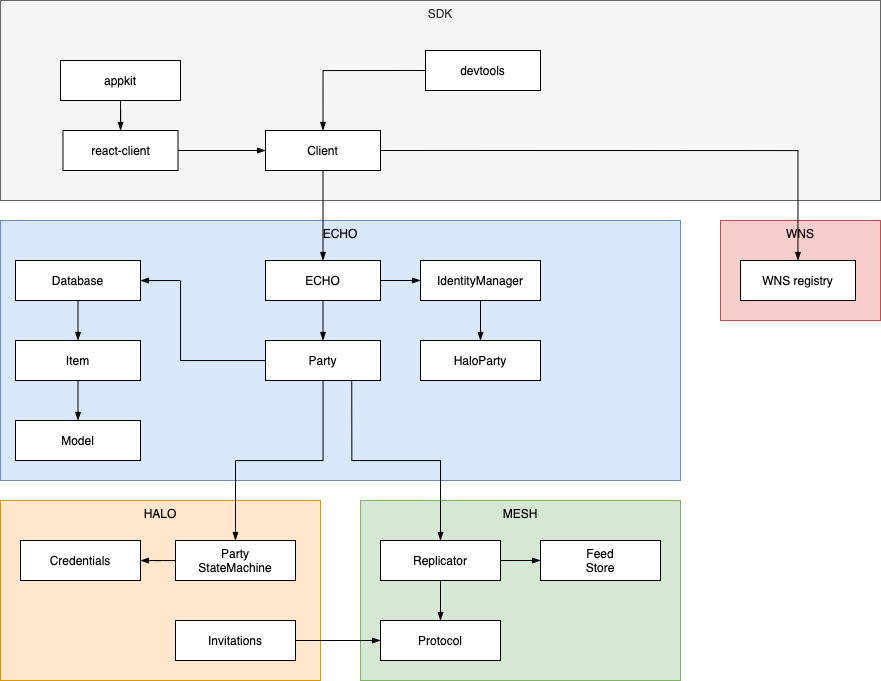

The diagram above was exported from draw.io. Its source (the exported page's mxGraphModel, read from the mxfile embedded in the PNG):
<mxGraphModel dx="1113" dy="1463" grid="1" gridSize="10" guides="1" tooltips="1" connect="1" arrows="1" fold="1" page="1" pageScale="1" pageWidth="1100" pageHeight="850" math="0" shadow="0">
  <root>
    <mxCell id="0" />
    <mxCell id="1" parent="0" />
    <mxCell id="FESS4YOSNTp8uXhYtwa6-3" value="ECHO" style="rounded=0;whiteSpace=wrap;html=1;verticalAlign=top;fillColor=#dae8fc;strokeColor=#6c8ebf;" parent="1" vertex="1">
      <mxGeometry x="260" y="80" width="680" height="260" as="geometry" />
    </mxCell>
    <mxCell id="scCBesBpWDJY0jR5bGlD-40" value="WNS" style="rounded=0;whiteSpace=wrap;html=1;verticalAlign=top;fillColor=#f8cecc;strokeColor=#b85450;" vertex="1" parent="1">
      <mxGeometry x="980" y="80" width="160" height="100" as="geometry" />
    </mxCell>
    <mxCell id="FESS4YOSNTp8uXhYtwa6-13" value="MESH" style="rounded=0;whiteSpace=wrap;html=1;verticalAlign=top;fillColor=#d5e8d4;strokeColor=#82b366;" parent="1" vertex="1">
      <mxGeometry x="620" y="360" width="320" height="180" as="geometry" />
    </mxCell>
    <mxCell id="FESS4YOSNTp8uXhYtwa6-8" value="HALO" style="rounded=0;whiteSpace=wrap;html=1;verticalAlign=top;fillColor=#ffe6cc;strokeColor=#d79b00;" parent="1" vertex="1">
      <mxGeometry x="260" y="360" width="320" height="180" as="geometry" />
    </mxCell>
    <mxCell id="scCBesBpWDJY0jR5bGlD-27" style="edgeStyle=orthogonalEdgeStyle;rounded=0;orthogonalLoop=1;jettySize=auto;html=1;endArrow=blockThin;endFill=1;" edge="1" parent="1" source="FESS4YOSNTp8uXhYtwa6-1" target="FESS4YOSNTp8uXhYtwa6-29">
      <mxGeometry relative="1" as="geometry" />
    </mxCell>
    <mxCell id="FESS4YOSNTp8uXhYtwa6-1" value="Party&lt;br&gt;StateMachine" style="rounded=0;whiteSpace=wrap;html=1;" parent="1" vertex="1">
      <mxGeometry x="435" y="400" width="120" height="40" as="geometry" />
    </mxCell>
    <mxCell id="scCBesBpWDJY0jR5bGlD-14" style="edgeStyle=orthogonalEdgeStyle;rounded=0;orthogonalLoop=1;jettySize=auto;html=1;exitX=1;exitY=0.5;exitDx=0;exitDy=0;entryX=0;entryY=0.5;entryDx=0;entryDy=0;endArrow=blockThin;endFill=1;" edge="1" parent="1" source="FESS4YOSNTp8uXhYtwa6-4" target="scCBesBpWDJY0jR5bGlD-12">
      <mxGeometry relative="1" as="geometry" />
    </mxCell>
    <mxCell id="FESS4YOSNTp8uXhYtwa6-4" value="ECHO" style="rounded=0;whiteSpace=wrap;html=1;" parent="1" vertex="1">
      <mxGeometry x="525" y="120" width="115" height="40" as="geometry" />
    </mxCell>
    <mxCell id="FESS4YOSNTp8uXhYtwa6-7" style="edgeStyle=orthogonalEdgeStyle;rounded=0;orthogonalLoop=1;jettySize=auto;html=1;endArrow=blockThin;endFill=1;entryX=0.5;entryY=0;entryDx=0;entryDy=0;" parent="1" source="FESS4YOSNTp8uXhYtwa6-4" target="FESS4YOSNTp8uXhYtwa6-5" edge="1">
      <mxGeometry relative="1" as="geometry" />
    </mxCell>
    <mxCell id="scCBesBpWDJY0jR5bGlD-22" style="edgeStyle=orthogonalEdgeStyle;rounded=0;orthogonalLoop=1;jettySize=auto;html=1;endArrow=blockThin;endFill=1;" edge="1" parent="1" source="FESS4YOSNTp8uXhYtwa6-5" target="FESS4YOSNTp8uXhYtwa6-18">
      <mxGeometry relative="1" as="geometry">
        <Array as="points">
          <mxPoint x="440" y="220" />
          <mxPoint x="440" y="140" />
        </Array>
      </mxGeometry>
    </mxCell>
    <mxCell id="scCBesBpWDJY0jR5bGlD-26" style="edgeStyle=orthogonalEdgeStyle;rounded=0;orthogonalLoop=1;jettySize=auto;html=1;endArrow=blockThin;endFill=1;" edge="1" parent="1" source="FESS4YOSNTp8uXhYtwa6-5" target="FESS4YOSNTp8uXhYtwa6-1">
      <mxGeometry relative="1" as="geometry" />
    </mxCell>
    <mxCell id="scCBesBpWDJY0jR5bGlD-43" style="edgeStyle=orthogonalEdgeStyle;rounded=0;orthogonalLoop=1;jettySize=auto;html=1;exitX=0.75;exitY=1;exitDx=0;exitDy=0;entryX=0.5;entryY=0;entryDx=0;entryDy=0;endArrow=blockThin;endFill=1;" edge="1" parent="1" source="FESS4YOSNTp8uXhYtwa6-5" target="FESS4YOSNTp8uXhYtwa6-11">
      <mxGeometry relative="1" as="geometry" />
    </mxCell>
    <mxCell id="FESS4YOSNTp8uXhYtwa6-5" value="Party" style="rounded=0;whiteSpace=wrap;html=1;" parent="1" vertex="1">
      <mxGeometry x="525" y="200" width="115" height="40" as="geometry" />
    </mxCell>
    <mxCell id="FESS4YOSNTp8uXhYtwa6-10" value="Protocol" style="rounded=0;whiteSpace=wrap;html=1;" parent="1" vertex="1">
      <mxGeometry x="640" y="480" width="120" height="40" as="geometry" />
    </mxCell>
    <mxCell id="scCBesBpWDJY0jR5bGlD-42" style="edgeStyle=orthogonalEdgeStyle;rounded=0;orthogonalLoop=1;jettySize=auto;html=1;endArrow=blockThin;endFill=1;" edge="1" parent="1" source="FESS4YOSNTp8uXhYtwa6-11" target="FESS4YOSNTp8uXhYtwa6-10">
      <mxGeometry relative="1" as="geometry" />
    </mxCell>
    <mxCell id="scCBesBpWDJY0jR5bGlD-44" style="edgeStyle=orthogonalEdgeStyle;rounded=0;orthogonalLoop=1;jettySize=auto;html=1;exitX=1;exitY=0.5;exitDx=0;exitDy=0;endArrow=blockThin;endFill=1;" edge="1" parent="1" source="FESS4YOSNTp8uXhYtwa6-11" target="FESS4YOSNTp8uXhYtwa6-12">
      <mxGeometry relative="1" as="geometry" />
    </mxCell>
    <mxCell id="FESS4YOSNTp8uXhYtwa6-11" value="Replicator" style="rounded=0;whiteSpace=wrap;html=1;" parent="1" vertex="1">
      <mxGeometry x="640" y="400" width="120" height="40" as="geometry" />
    </mxCell>
    <mxCell id="FESS4YOSNTp8uXhYtwa6-12" value="Feed&lt;br&gt;Store" style="rounded=0;whiteSpace=wrap;html=1;" parent="1" vertex="1">
      <mxGeometry x="800" y="400" width="120" height="40" as="geometry" />
    </mxCell>
    <mxCell id="scCBesBpWDJY0jR5bGlD-23" style="edgeStyle=orthogonalEdgeStyle;rounded=0;orthogonalLoop=1;jettySize=auto;html=1;endArrow=blockThin;endFill=1;" edge="1" parent="1" source="FESS4YOSNTp8uXhYtwa6-18" target="scCBesBpWDJY0jR5bGlD-9">
      <mxGeometry relative="1" as="geometry" />
    </mxCell>
    <mxCell id="FESS4YOSNTp8uXhYtwa6-18" value="Database" style="rounded=0;whiteSpace=wrap;html=1;" parent="1" vertex="1">
      <mxGeometry x="275" y="120" width="125" height="40" as="geometry" />
    </mxCell>
    <mxCell id="FESS4YOSNTp8uXhYtwa6-29" value="Credentials" style="rounded=0;whiteSpace=wrap;html=1;" parent="1" vertex="1">
      <mxGeometry x="280" y="400" width="120" height="40" as="geometry" />
    </mxCell>
    <mxCell id="scCBesBpWDJY0jR5bGlD-24" style="edgeStyle=orthogonalEdgeStyle;rounded=0;orthogonalLoop=1;jettySize=auto;html=1;endArrow=blockThin;endFill=1;" edge="1" parent="1" source="scCBesBpWDJY0jR5bGlD-9" target="scCBesBpWDJY0jR5bGlD-17">
      <mxGeometry relative="1" as="geometry" />
    </mxCell>
    <mxCell id="scCBesBpWDJY0jR5bGlD-9" value="Item" style="rounded=0;whiteSpace=wrap;html=1;" vertex="1" parent="1">
      <mxGeometry x="275" y="200" width="125" height="40" as="geometry" />
    </mxCell>
    <mxCell id="scCBesBpWDJY0jR5bGlD-48" style="edgeStyle=orthogonalEdgeStyle;rounded=0;orthogonalLoop=1;jettySize=auto;html=1;exitX=0.5;exitY=1;exitDx=0;exitDy=0;entryX=0.5;entryY=0;entryDx=0;entryDy=0;endArrow=blockThin;endFill=1;" edge="1" parent="1" source="scCBesBpWDJY0jR5bGlD-12" target="scCBesBpWDJY0jR5bGlD-13">
      <mxGeometry relative="1" as="geometry" />
    </mxCell>
    <mxCell id="scCBesBpWDJY0jR5bGlD-12" value="IdentityManager" style="rounded=0;whiteSpace=wrap;html=1;" vertex="1" parent="1">
      <mxGeometry x="680" y="120" width="120" height="40" as="geometry" />
    </mxCell>
    <mxCell id="scCBesBpWDJY0jR5bGlD-13" value="HaloParty" style="rounded=0;whiteSpace=wrap;html=1;" vertex="1" parent="1">
      <mxGeometry x="680" y="200" width="120" height="40" as="geometry" />
    </mxCell>
    <mxCell id="scCBesBpWDJY0jR5bGlD-17" value="Model" style="rounded=0;whiteSpace=wrap;html=1;" vertex="1" parent="1">
      <mxGeometry x="275" y="280" width="125" height="40" as="geometry" />
    </mxCell>
    <mxCell id="scCBesBpWDJY0jR5bGlD-29" value="SDK" style="rounded=0;whiteSpace=wrap;html=1;verticalAlign=top;fillColor=#f5f5f5;strokeColor=#666666;fontColor=#333333;" vertex="1" parent="1">
      <mxGeometry x="260" y="-140" width="880" height="200" as="geometry" />
    </mxCell>
    <mxCell id="scCBesBpWDJY0jR5bGlD-31" style="edgeStyle=orthogonalEdgeStyle;rounded=0;orthogonalLoop=1;jettySize=auto;html=1;entryX=0.5;entryY=0;entryDx=0;entryDy=0;endArrow=blockThin;endFill=1;" edge="1" parent="1" source="scCBesBpWDJY0jR5bGlD-30" target="FESS4YOSNTp8uXhYtwa6-4">
      <mxGeometry relative="1" as="geometry" />
    </mxCell>
    <mxCell id="scCBesBpWDJY0jR5bGlD-37" style="edgeStyle=orthogonalEdgeStyle;rounded=0;orthogonalLoop=1;jettySize=auto;html=1;exitX=1;exitY=0.5;exitDx=0;exitDy=0;endArrow=blockThin;endFill=1;" edge="1" parent="1" source="scCBesBpWDJY0jR5bGlD-30" target="scCBesBpWDJY0jR5bGlD-36">
      <mxGeometry relative="1" as="geometry" />
    </mxCell>
    <mxCell id="scCBesBpWDJY0jR5bGlD-30" value="Client" style="rounded=0;whiteSpace=wrap;html=1;" vertex="1" parent="1">
      <mxGeometry x="525" y="-10" width="115" height="40" as="geometry" />
    </mxCell>
    <mxCell id="scCBesBpWDJY0jR5bGlD-33" style="edgeStyle=orthogonalEdgeStyle;rounded=0;orthogonalLoop=1;jettySize=auto;html=1;exitX=1;exitY=0.5;exitDx=0;exitDy=0;endArrow=blockThin;endFill=1;" edge="1" parent="1" source="scCBesBpWDJY0jR5bGlD-32" target="scCBesBpWDJY0jR5bGlD-30">
      <mxGeometry relative="1" as="geometry" />
    </mxCell>
    <mxCell id="scCBesBpWDJY0jR5bGlD-32" value="react-client" style="rounded=0;whiteSpace=wrap;html=1;" vertex="1" parent="1">
      <mxGeometry x="322.5" y="-10" width="115" height="40" as="geometry" />
    </mxCell>
    <mxCell id="scCBesBpWDJY0jR5bGlD-35" style="edgeStyle=orthogonalEdgeStyle;rounded=0;orthogonalLoop=1;jettySize=auto;html=1;endArrow=blockThin;endFill=1;" edge="1" parent="1" source="scCBesBpWDJY0jR5bGlD-34" target="scCBesBpWDJY0jR5bGlD-32">
      <mxGeometry relative="1" as="geometry" />
    </mxCell>
    <mxCell id="scCBesBpWDJY0jR5bGlD-34" value="appkit" style="rounded=0;whiteSpace=wrap;html=1;" vertex="1" parent="1">
      <mxGeometry x="320" y="-80" width="120" height="40" as="geometry" />
    </mxCell>
    <mxCell id="scCBesBpWDJY0jR5bGlD-36" value="WNS registry" style="rounded=0;whiteSpace=wrap;html=1;" vertex="1" parent="1">
      <mxGeometry x="1000" y="120" width="115" height="40" as="geometry" />
    </mxCell>
    <mxCell id="scCBesBpWDJY0jR5bGlD-39" style="edgeStyle=orthogonalEdgeStyle;rounded=0;orthogonalLoop=1;jettySize=auto;html=1;exitX=0;exitY=0.5;exitDx=0;exitDy=0;entryX=0.5;entryY=0;entryDx=0;entryDy=0;endArrow=blockThin;endFill=1;" edge="1" parent="1" source="scCBesBpWDJY0jR5bGlD-38" target="scCBesBpWDJY0jR5bGlD-30">
      <mxGeometry relative="1" as="geometry" />
    </mxCell>
    <mxCell id="scCBesBpWDJY0jR5bGlD-38" value="devtools" style="rounded=0;whiteSpace=wrap;html=1;" vertex="1" parent="1">
      <mxGeometry x="685" y="-90" width="115" height="40" as="geometry" />
    </mxCell>
    <mxCell id="scCBesBpWDJY0jR5bGlD-46" style="edgeStyle=orthogonalEdgeStyle;rounded=0;orthogonalLoop=1;jettySize=auto;html=1;endArrow=blockThin;endFill=1;" edge="1" parent="1" source="scCBesBpWDJY0jR5bGlD-45" target="FESS4YOSNTp8uXhYtwa6-10">
      <mxGeometry relative="1" as="geometry" />
    </mxCell>
    <mxCell id="scCBesBpWDJY0jR5bGlD-45" value="Invitations" style="rounded=0;whiteSpace=wrap;html=1;" vertex="1" parent="1">
      <mxGeometry x="435" y="480" width="120" height="40" as="geometry" />
    </mxCell>
  </root>
</mxGraphModel>